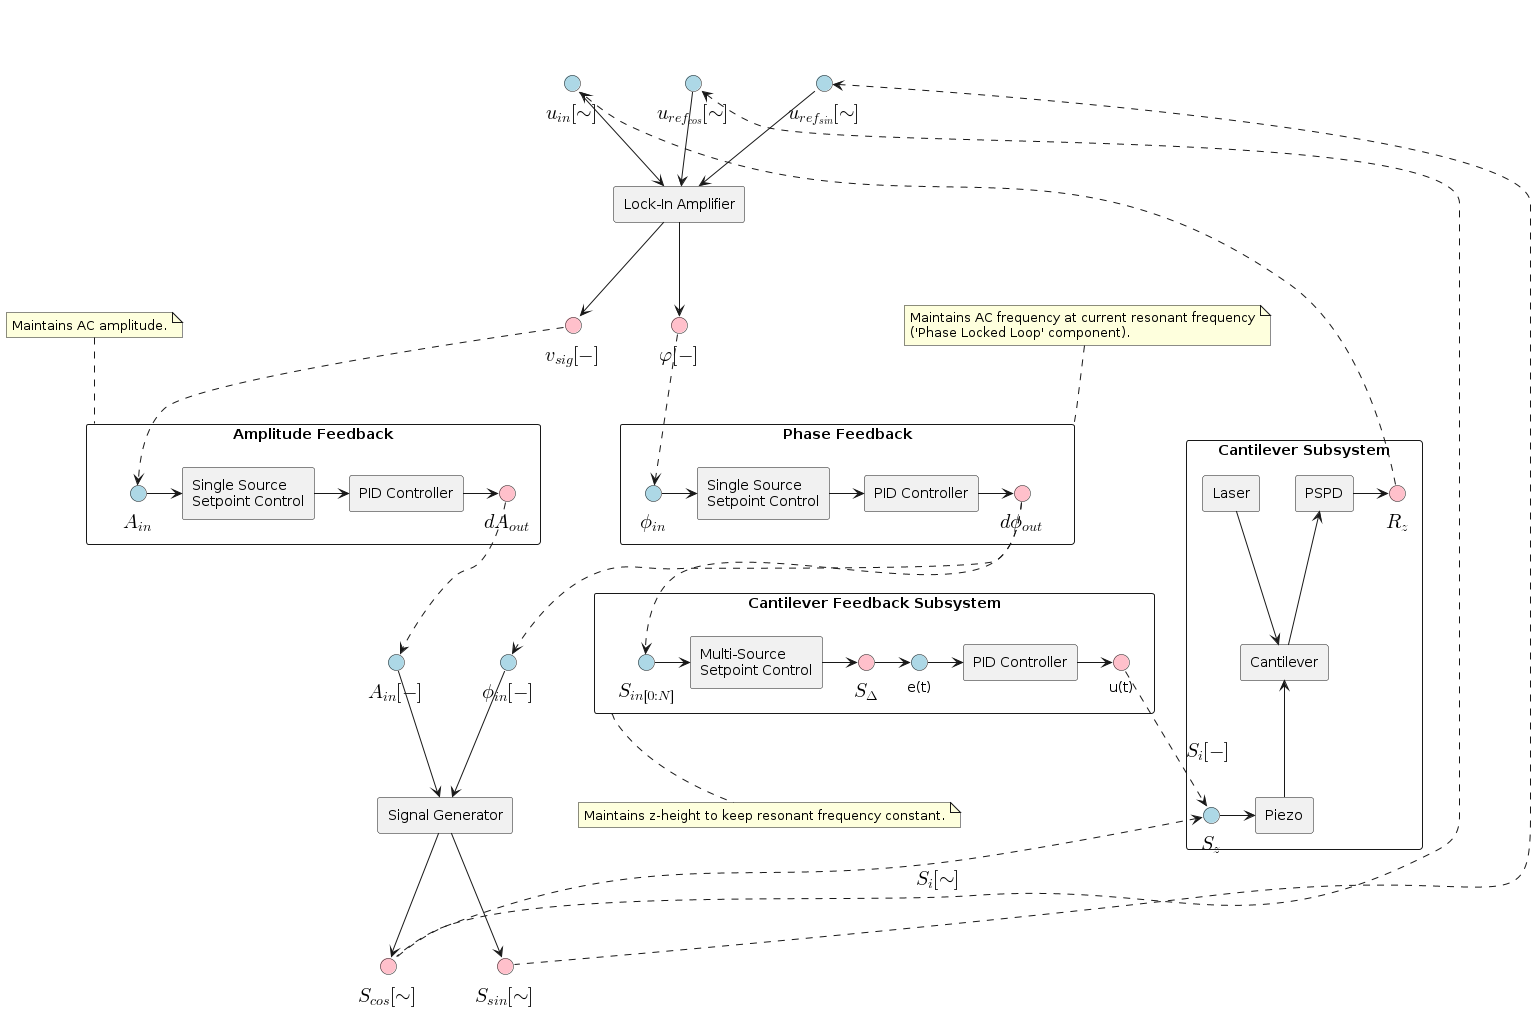

The diagram above was rendered by PlantUML. Its source (embedded in the PNG):
@startuml
!include style.puml

!includesub cantilever_subsystem.puml!component

package " " <<layout>> as sg_package {
  !includesub signal_generator_simple.puml!component
}
package " " <<layout>> as li_package {
  !includesub lockin_simple.puml!component
}

' Feedback aspects'
!includesub afm_components.puml!feedback_subsystem
note bottom of feedback_subsystem
  Maintains z-height to keep resonant frequency constant.
end note

component "Amplitude Feedback" as amp_feedback {
  component "Single Source\nSetpoint Control" as amp_sp_control
  component "PID Controller" as amp_pid
  interface "<latex>A_{in}</latex>" <<input>> as amp_feedback_in
  interface "<latex>dA_{out}</latex>" <<output>> as amp_feedback_out

  amp_feedback_in -> amp_sp_control
  amp_sp_control -> amp_pid
  amp_pid -> amp_feedback_out
}
note top of amp_feedback
  Maintains AC amplitude.
end note

component "Phase Feedback" as phase_feedback {
  component "Single Source\nSetpoint Control" as phase_sp_control
  component "PID Controller" as phase_pid
  interface "<latex>\phi_{in}</latex>" <<input>> as phase_feedback_in
  interface "<latex>d\phi_{out}</latex>" <<output>> as phase_feedback_out

  phase_feedback_in -> phase_sp_control
  phase_sp_control -> phase_pid
  phase_pid -> phase_feedback_out
}
note top of phase_feedback
  Maintains AC frequency at current resonant frequency
  ('Phase Locked Loop' component).
end note

cs_pspd_out ..> li_u_in
sg_si_out .u.> li_u_refi_in
sg_sq_out .u.> li_u_refq_in
sg_sq_out ..> cs_piezo_in: "<latex>S_i[\sim]</latex>"

li_amp_out ..> amp_feedback_in
amp_feedback_out ..> sg_amp_in

li_phase_out ..> phase_feedback_in
phase_feedback_out ..> sg_phase_in

phase_feedback_out ..> sm_s_in
pi_u_t_out ..> cs_piezo_in: "<latex>S_i[-]</latex>"
@enduml